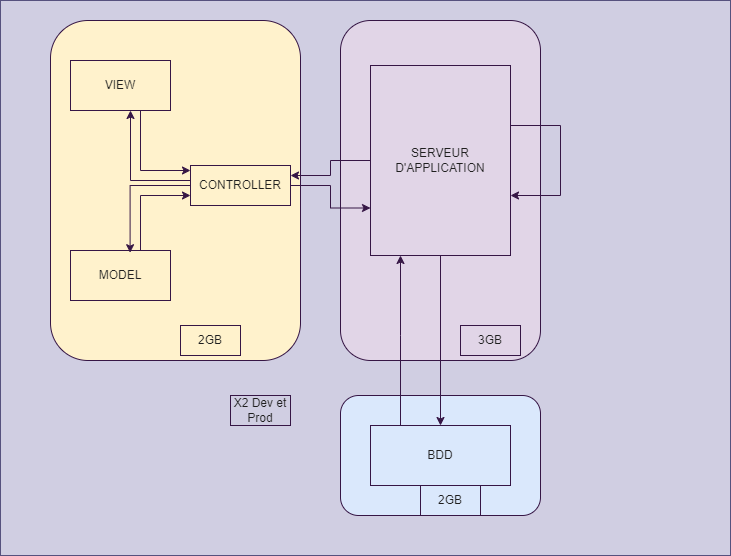

The diagram above was exported from draw.io. Its source (the exported page's mxGraphModel, read from the mxfile embedded in the PNG):
<mxGraphModel dx="764" dy="571" grid="1" gridSize="10" guides="1" tooltips="1" connect="1" arrows="1" fold="1" page="1" pageScale="1" pageWidth="827" pageHeight="1169" math="0" shadow="0">
  <root>
    <mxCell id="0" />
    <mxCell id="1" parent="0" />
    <mxCell id="2" value="" style="rounded=0;whiteSpace=wrap;html=1;strokeColor=#56517e;fillColor=#d0cee2;" vertex="1" parent="1">
      <mxGeometry y="25" width="730" height="555" as="geometry" />
    </mxCell>
    <mxCell id="PNZiH3F3dK0kmKYpcY5H-12" value="" style="rounded=1;whiteSpace=wrap;html=1;fillColor=#e1d5e7;strokeColor=#361645;fontColor=#1F1F1F;" parent="1" vertex="1">
      <mxGeometry x="340" y="45" width="200" height="340" as="geometry" />
    </mxCell>
    <mxCell id="PNZiH3F3dK0kmKYpcY5H-13" value="" style="rounded=1;whiteSpace=wrap;html=1;fillColor=#dae8fc;strokeColor=#361645;fontColor=#1F1F1F;" parent="1" vertex="1">
      <mxGeometry x="340" y="420" width="200" height="120" as="geometry" />
    </mxCell>
    <mxCell id="PNZiH3F3dK0kmKYpcY5H-20" style="edgeStyle=orthogonalEdgeStyle;rounded=0;orthogonalLoop=1;jettySize=auto;html=1;entryX=0.5;entryY=0;entryDx=0;entryDy=0;fontColor=#1F1F1F;strokeColor=#361645;" parent="1" source="PNZiH3F3dK0kmKYpcY5H-15" target="PNZiH3F3dK0kmKYpcY5H-16" edge="1">
      <mxGeometry relative="1" as="geometry" />
    </mxCell>
    <mxCell id="PNZiH3F3dK0kmKYpcY5H-15" value="SERVEUR D'APPLICATION" style="rounded=0;whiteSpace=wrap;html=1;fillColor=none;fontColor=#1F1F1F;strokeColor=#361645;" parent="1" vertex="1">
      <mxGeometry x="370" y="90" width="140" height="190" as="geometry" />
    </mxCell>
    <mxCell id="PNZiH3F3dK0kmKYpcY5H-19" style="edgeStyle=orthogonalEdgeStyle;rounded=0;orthogonalLoop=1;jettySize=auto;html=1;fontColor=#1F1F1F;strokeColor=#361645;" parent="1" source="PNZiH3F3dK0kmKYpcY5H-16" target="PNZiH3F3dK0kmKYpcY5H-15" edge="1">
      <mxGeometry relative="1" as="geometry">
        <Array as="points">
          <mxPoint x="400" y="360" />
          <mxPoint x="400" y="360" />
        </Array>
      </mxGeometry>
    </mxCell>
    <mxCell id="PNZiH3F3dK0kmKYpcY5H-16" value="BDD" style="rounded=0;whiteSpace=wrap;html=1;fillColor=none;fontColor=#1F1F1F;strokeColor=#361645;" parent="1" vertex="1">
      <mxGeometry x="370" y="450" width="140" height="60" as="geometry" />
    </mxCell>
    <mxCell id="PNZiH3F3dK0kmKYpcY5H-21" style="edgeStyle=orthogonalEdgeStyle;rounded=0;orthogonalLoop=1;jettySize=auto;html=1;fontColor=#1F1F1F;strokeColor=#361645;" parent="1" source="PNZiH3F3dK0kmKYpcY5H-15" target="PNZiH3F3dK0kmKYpcY5H-15" edge="1">
      <mxGeometry relative="1" as="geometry">
        <Array as="points">
          <mxPoint x="560" y="220" />
        </Array>
      </mxGeometry>
    </mxCell>
    <mxCell id="PNZiH3F3dK0kmKYpcY5H-24" value="X2 Dev et Prod" style="text;html=1;align=center;verticalAlign=middle;whiteSpace=wrap;rounded=0;fontColor=#1F1F1F;strokeColor=#361645;" parent="1" vertex="1">
      <mxGeometry x="230" y="420" width="60" height="30" as="geometry" />
    </mxCell>
    <mxCell id="PNZiH3F3dK0kmKYpcY5H-26" value="2GB" style="text;html=1;align=center;verticalAlign=middle;whiteSpace=wrap;rounded=0;fontColor=#1F1F1F;strokeColor=#361645;" parent="1" vertex="1">
      <mxGeometry x="420" y="510" width="60" height="30" as="geometry" />
    </mxCell>
    <mxCell id="PNZiH3F3dK0kmKYpcY5H-27" value="3GB" style="text;html=1;align=center;verticalAlign=middle;whiteSpace=wrap;rounded=0;fontColor=#1F1F1F;strokeColor=#361645;" parent="1" vertex="1">
      <mxGeometry x="460" y="350" width="60" height="30" as="geometry" />
    </mxCell>
    <mxCell id="zSHDrPS4mDvHe6MSjHtB-1" value="" style="rounded=1;whiteSpace=wrap;html=1;fillColor=#fff2cc;strokeColor=#361645;fontColor=#1F1F1F;" parent="1" vertex="1">
      <mxGeometry x="50" y="45" width="250" height="340" as="geometry" />
    </mxCell>
    <mxCell id="zSHDrPS4mDvHe6MSjHtB-2" style="edgeStyle=orthogonalEdgeStyle;rounded=0;orthogonalLoop=1;jettySize=auto;html=1;fontColor=#1F1F1F;strokeColor=#361645;" parent="1" source="zSHDrPS4mDvHe6MSjHtB-3" target="zSHDrPS4mDvHe6MSjHtB-5" edge="1">
      <mxGeometry relative="1" as="geometry">
        <Array as="points">
          <mxPoint x="140" y="195" />
        </Array>
      </mxGeometry>
    </mxCell>
    <mxCell id="zSHDrPS4mDvHe6MSjHtB-3" value="VIEW" style="rounded=0;whiteSpace=wrap;html=1;fillColor=none;fontColor=#1F1F1F;strokeColor=#361645;" parent="1" vertex="1">
      <mxGeometry x="70" y="85" width="100" height="50" as="geometry" />
    </mxCell>
    <mxCell id="zSHDrPS4mDvHe6MSjHtB-4" style="edgeStyle=orthogonalEdgeStyle;rounded=0;orthogonalLoop=1;jettySize=auto;html=1;fontColor=#1F1F1F;strokeColor=#361645;" parent="1" source="zSHDrPS4mDvHe6MSjHtB-5" target="zSHDrPS4mDvHe6MSjHtB-3" edge="1">
      <mxGeometry relative="1" as="geometry">
        <Array as="points">
          <mxPoint x="130" y="205" />
        </Array>
      </mxGeometry>
    </mxCell>
    <mxCell id="zSHDrPS4mDvHe6MSjHtB-11" style="edgeStyle=orthogonalEdgeStyle;rounded=0;orthogonalLoop=1;jettySize=auto;html=1;entryX=0;entryY=0.75;entryDx=0;entryDy=0;fontColor=#1F1F1F;strokeColor=#361645;" parent="1" source="zSHDrPS4mDvHe6MSjHtB-5" target="PNZiH3F3dK0kmKYpcY5H-15" edge="1">
      <mxGeometry relative="1" as="geometry" />
    </mxCell>
    <mxCell id="zSHDrPS4mDvHe6MSjHtB-5" value="CONTROLLER" style="rounded=0;whiteSpace=wrap;html=1;fillColor=none;fontColor=#1F1F1F;strokeColor=#361645;" parent="1" vertex="1">
      <mxGeometry x="190" y="190" width="100" height="40" as="geometry" />
    </mxCell>
    <mxCell id="zSHDrPS4mDvHe6MSjHtB-6" value="2GB" style="text;html=1;align=center;verticalAlign=middle;whiteSpace=wrap;rounded=0;fontColor=#1F1F1F;strokeColor=#361645;" parent="1" vertex="1">
      <mxGeometry x="180" y="350" width="60" height="30" as="geometry" />
    </mxCell>
    <mxCell id="zSHDrPS4mDvHe6MSjHtB-7" style="edgeStyle=orthogonalEdgeStyle;rounded=0;orthogonalLoop=1;jettySize=auto;html=1;entryX=0;entryY=0.75;entryDx=0;entryDy=0;fontColor=#1F1F1F;strokeColor=#361645;" parent="1" source="zSHDrPS4mDvHe6MSjHtB-8" target="zSHDrPS4mDvHe6MSjHtB-5" edge="1">
      <mxGeometry relative="1" as="geometry">
        <Array as="points">
          <mxPoint x="140" y="220" />
        </Array>
      </mxGeometry>
    </mxCell>
    <mxCell id="zSHDrPS4mDvHe6MSjHtB-8" value="MODEL" style="rounded=0;whiteSpace=wrap;html=1;fillColor=none;fontColor=#1F1F1F;strokeColor=#361645;" parent="1" vertex="1">
      <mxGeometry x="70" y="275" width="100" height="50" as="geometry" />
    </mxCell>
    <mxCell id="zSHDrPS4mDvHe6MSjHtB-9" style="edgeStyle=orthogonalEdgeStyle;rounded=0;orthogonalLoop=1;jettySize=auto;html=1;entryX=0.596;entryY=0.044;entryDx=0;entryDy=0;entryPerimeter=0;fontColor=#1F1F1F;strokeColor=#361645;" parent="1" source="zSHDrPS4mDvHe6MSjHtB-5" target="zSHDrPS4mDvHe6MSjHtB-8" edge="1">
      <mxGeometry relative="1" as="geometry" />
    </mxCell>
    <mxCell id="zSHDrPS4mDvHe6MSjHtB-10" style="edgeStyle=orthogonalEdgeStyle;rounded=0;orthogonalLoop=1;jettySize=auto;html=1;entryX=1;entryY=0.25;entryDx=0;entryDy=0;fontColor=#1F1F1F;strokeColor=#361645;" parent="1" source="PNZiH3F3dK0kmKYpcY5H-15" target="zSHDrPS4mDvHe6MSjHtB-5" edge="1">
      <mxGeometry relative="1" as="geometry" />
    </mxCell>
  </root>
</mxGraphModel>